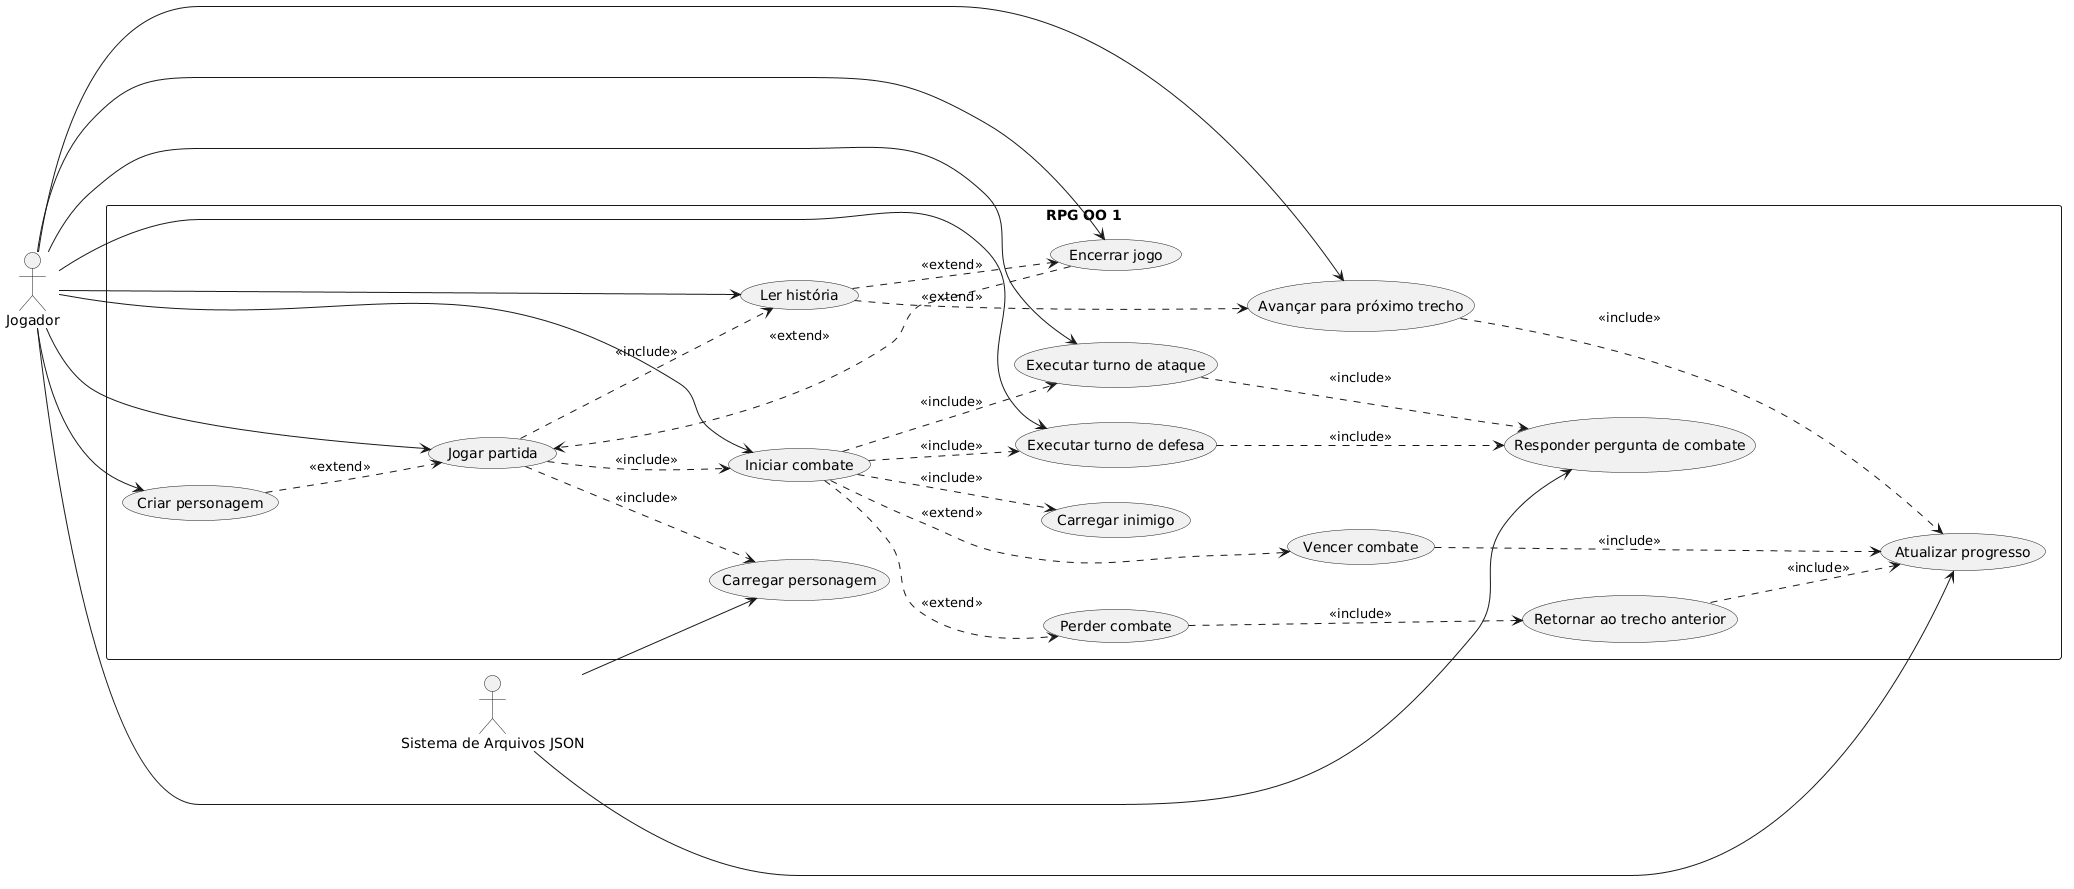

The diagram above was rendered by PlantUML. Its source (embedded in the PNG):
@startuml
left to right direction
skinparam packageStyle rectangle
skinparam shadowing false

actor Jogador
actor "Sistema de Arquivos JSON" as Arquivos

rectangle "RPG OO 1" {
  usecase "Jogar partida" as UC_Jogar
  usecase "Carregar personagem" as UC_CarregarPersonagem
  usecase "Criar personagem" as UC_CriarPersonagem
  usecase "Ler história" as UC_LerHistoria
  usecase "Avançar para próximo trecho" as UC_AvancarHistoria
  usecase "Encerrar jogo" as UC_EncerrarJogo
  usecase "Iniciar combate" as UC_IniciarCombate
  usecase "Carregar inimigo" as UC_CarregarInimigo
  usecase "Executar turno de ataque" as UC_TurnoAtaque
  usecase "Executar turno de defesa" as UC_TurnoDefesa
  usecase "Responder pergunta de combate" as UC_ResponderPergunta
  usecase "Atualizar progresso" as UC_AtualizarProgresso
  usecase "Retornar ao trecho anterior" as UC_RetornarAnterior
  usecase "Vencer combate" as UC_VencerCombate
  usecase "Perder combate" as UC_PerderCombate
}

Jogador --> UC_Jogar
Jogador --> UC_CriarPersonagem
Jogador --> UC_LerHistoria
Jogador --> UC_AvancarHistoria
Jogador --> UC_EncerrarJogo
Jogador --> UC_IniciarCombate
Jogador --> UC_TurnoAtaque
Jogador --> UC_TurnoDefesa
Jogador --> UC_ResponderPergunta

Arquivos --> UC_CarregarPersonagem
Arquivos --> UC_AtualizarProgresso

UC_Jogar ..> UC_CarregarPersonagem : <<include>>
UC_Jogar ..> UC_LerHistoria : <<include>>
UC_Jogar ..> UC_IniciarCombate : <<include>>
UC_CriarPersonagem ..> UC_Jogar : <<extend>>
UC_EncerrarJogo ..> UC_Jogar : <<extend>>

UC_LerHistoria ..> UC_AvancarHistoria : <<extend>>
UC_LerHistoria ..> UC_EncerrarJogo : <<extend>>

UC_IniciarCombate ..> UC_CarregarInimigo : <<include>>
UC_IniciarCombate ..> UC_TurnoAtaque : <<include>>
UC_IniciarCombate ..> UC_TurnoDefesa : <<include>>
UC_IniciarCombate ..> UC_VencerCombate : <<extend>>
UC_IniciarCombate ..> UC_PerderCombate : <<extend>>

UC_TurnoAtaque ..> UC_ResponderPergunta : <<include>>
UC_TurnoDefesa ..> UC_ResponderPergunta : <<include>>

UC_AvancarHistoria ..> UC_AtualizarProgresso : <<include>>
UC_VencerCombate ..> UC_AtualizarProgresso : <<include>>
UC_PerderCombate ..> UC_RetornarAnterior : <<include>>
UC_RetornarAnterior ..> UC_AtualizarProgresso : <<include>>
@enduml